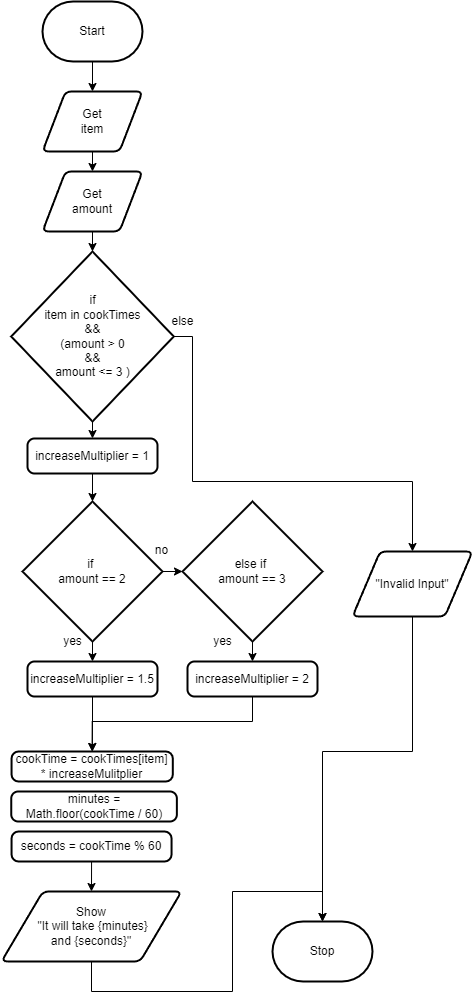

The diagram above was exported from draw.io. Its source (the exported page's mxGraphModel, read from the mxfile embedded in the PNG):
<mxGraphModel dx="1086" dy="658" grid="1" gridSize="10" guides="1" tooltips="1" connect="1" arrows="1" fold="1" page="1" pageScale="1" pageWidth="827" pageHeight="1169" math="0" shadow="0">
  <root>
    <mxCell id="0" />
    <mxCell id="1" parent="0" />
    <mxCell id="5" value="" style="edgeStyle=none;html=1;" parent="1" source="2" target="4" edge="1">
      <mxGeometry relative="1" as="geometry" />
    </mxCell>
    <mxCell id="2" value="Start" style="strokeWidth=2;html=1;shape=mxgraph.flowchart.terminator;whiteSpace=wrap;" parent="1" vertex="1">
      <mxGeometry x="220" y="130" width="100" height="60" as="geometry" />
    </mxCell>
    <mxCell id="3" value="Stop" style="strokeWidth=2;html=1;shape=mxgraph.flowchart.terminator;whiteSpace=wrap;" parent="1" vertex="1">
      <mxGeometry x="450" y="1050" width="100" height="60" as="geometry" />
    </mxCell>
    <mxCell id="7" style="edgeStyle=none;html=1;exitX=0.5;exitY=1;exitDx=0;exitDy=0;" parent="1" source="4" target="6" edge="1">
      <mxGeometry relative="1" as="geometry" />
    </mxCell>
    <mxCell id="4" value="Get &lt;br&gt;item" style="shape=parallelogram;html=1;strokeWidth=2;perimeter=parallelogramPerimeter;whiteSpace=wrap;rounded=1;arcSize=12;size=0.23;" parent="1" vertex="1">
      <mxGeometry x="220" y="220" width="100" height="60" as="geometry" />
    </mxCell>
    <mxCell id="9" style="edgeStyle=none;html=1;exitX=0.5;exitY=1;exitDx=0;exitDy=0;entryX=0.5;entryY=0;entryDx=0;entryDy=0;entryPerimeter=0;" parent="1" source="6" target="8" edge="1">
      <mxGeometry relative="1" as="geometry" />
    </mxCell>
    <mxCell id="6" value="Get &lt;br&gt;amount" style="shape=parallelogram;html=1;strokeWidth=2;perimeter=parallelogramPerimeter;whiteSpace=wrap;rounded=1;arcSize=12;size=0.23;" parent="1" vertex="1">
      <mxGeometry x="220" y="300" width="100" height="60" as="geometry" />
    </mxCell>
    <mxCell id="10" style="edgeStyle=orthogonalEdgeStyle;html=1;rounded=0;exitX=1;exitY=0.5;exitDx=0;exitDy=0;exitPerimeter=0;" parent="1" source="8" target="12" edge="1">
      <mxGeometry relative="1" as="geometry">
        <mxPoint x="430" y="465" as="targetPoint" />
        <Array as="points">
          <mxPoint x="370" y="465" />
          <mxPoint x="370" y="610" />
          <mxPoint x="590" y="610" />
        </Array>
      </mxGeometry>
    </mxCell>
    <mxCell id="16" style="edgeStyle=none;html=1;exitX=0.5;exitY=1;exitDx=0;exitDy=0;exitPerimeter=0;entryX=0.5;entryY=0;entryDx=0;entryDy=0;" parent="1" source="8" target="15" edge="1">
      <mxGeometry relative="1" as="geometry" />
    </mxCell>
    <mxCell id="8" value="if&lt;br&gt;item in cookTimes &lt;br&gt;&amp;amp;&amp;amp; &lt;br&gt;(amount &amp;gt; 0 &lt;br&gt;&amp;amp;&amp;amp; &lt;br&gt;amount &amp;lt;= 3 )" style="strokeWidth=2;html=1;shape=mxgraph.flowchart.decision;whiteSpace=wrap;" parent="1" vertex="1">
      <mxGeometry x="188.75" y="380" width="162.5" height="170" as="geometry" />
    </mxCell>
    <mxCell id="11" value="else" style="text;html=1;align=center;verticalAlign=middle;resizable=0;points=[];autosize=1;strokeColor=none;fillColor=none;" parent="1" vertex="1">
      <mxGeometry x="335" y="435" width="50" height="30" as="geometry" />
    </mxCell>
    <mxCell id="36" style="edgeStyle=orthogonalEdgeStyle;rounded=0;html=1;" parent="1" source="12" target="3" edge="1">
      <mxGeometry relative="1" as="geometry">
        <Array as="points">
          <mxPoint x="590" y="880" />
          <mxPoint x="500" y="880" />
        </Array>
      </mxGeometry>
    </mxCell>
    <mxCell id="12" value="&quot;Invalid Input&quot;" style="shape=parallelogram;html=1;strokeWidth=2;perimeter=parallelogramPerimeter;whiteSpace=wrap;rounded=1;arcSize=12;size=0.23;" parent="1" vertex="1">
      <mxGeometry x="530" y="680" width="120" height="65" as="geometry" />
    </mxCell>
    <mxCell id="21" style="edgeStyle=none;html=1;exitX=1;exitY=0.5;exitDx=0;exitDy=0;exitPerimeter=0;entryX=0;entryY=0.5;entryDx=0;entryDy=0;entryPerimeter=0;" parent="1" source="14" target="18" edge="1">
      <mxGeometry relative="1" as="geometry" />
    </mxCell>
    <mxCell id="24" style="edgeStyle=orthogonalEdgeStyle;rounded=0;html=1;exitX=0.5;exitY=1;exitDx=0;exitDy=0;exitPerimeter=0;entryX=0.5;entryY=0;entryDx=0;entryDy=0;" parent="1" source="14" target="23" edge="1">
      <mxGeometry relative="1" as="geometry" />
    </mxCell>
    <mxCell id="14" value="if&amp;nbsp;&lt;br&gt;amount == 2" style="strokeWidth=2;html=1;shape=mxgraph.flowchart.decision;whiteSpace=wrap;" parent="1" vertex="1">
      <mxGeometry x="200" y="630" width="140" height="140" as="geometry" />
    </mxCell>
    <mxCell id="17" value="" style="edgeStyle=none;html=1;" parent="1" source="15" target="14" edge="1">
      <mxGeometry relative="1" as="geometry" />
    </mxCell>
    <mxCell id="15" value="increaseMultiplier = 1" style="rounded=1;whiteSpace=wrap;html=1;absoluteArcSize=1;arcSize=14;strokeWidth=2;" parent="1" vertex="1">
      <mxGeometry x="205" y="567" width="130" height="35" as="geometry" />
    </mxCell>
    <mxCell id="29" style="edgeStyle=orthogonalEdgeStyle;rounded=0;html=1;exitX=0.5;exitY=1;exitDx=0;exitDy=0;exitPerimeter=0;entryX=0.5;entryY=0;entryDx=0;entryDy=0;" parent="1" source="18" target="25" edge="1">
      <mxGeometry relative="1" as="geometry" />
    </mxCell>
    <mxCell id="18" value="else if&amp;nbsp;&lt;br&gt;amount == 3" style="strokeWidth=2;html=1;shape=mxgraph.flowchart.decision;whiteSpace=wrap;" parent="1" vertex="1">
      <mxGeometry x="360" y="630" width="140" height="140" as="geometry" />
    </mxCell>
    <mxCell id="20" value="no" style="text;html=1;align=center;verticalAlign=middle;resizable=0;points=[];autosize=1;strokeColor=none;fillColor=none;" parent="1" vertex="1">
      <mxGeometry x="319" y="664" width="40" height="30" as="geometry" />
    </mxCell>
    <mxCell id="32" style="edgeStyle=orthogonalEdgeStyle;rounded=0;html=1;" parent="1" source="23" target="26" edge="1">
      <mxGeometry relative="1" as="geometry" />
    </mxCell>
    <mxCell id="23" value="increaseMultiplier = 1.5" style="rounded=1;whiteSpace=wrap;html=1;absoluteArcSize=1;arcSize=14;strokeWidth=2;" parent="1" vertex="1">
      <mxGeometry x="205" y="790" width="130" height="35" as="geometry" />
    </mxCell>
    <mxCell id="33" style="edgeStyle=orthogonalEdgeStyle;rounded=0;html=1;entryX=0.5;entryY=0;entryDx=0;entryDy=0;" parent="1" source="25" target="26" edge="1">
      <mxGeometry relative="1" as="geometry">
        <Array as="points">
          <mxPoint x="430" y="850" />
          <mxPoint x="270" y="850" />
        </Array>
      </mxGeometry>
    </mxCell>
    <mxCell id="25" value="increaseMultiplier = 2" style="rounded=1;whiteSpace=wrap;html=1;absoluteArcSize=1;arcSize=14;strokeWidth=2;" parent="1" vertex="1">
      <mxGeometry x="365" y="790" width="130" height="35" as="geometry" />
    </mxCell>
    <mxCell id="26" value="cookTime = cookTimes[item] * increaseMulitplier" style="rounded=1;whiteSpace=wrap;html=1;absoluteArcSize=1;arcSize=14;strokeWidth=2;" parent="1" vertex="1">
      <mxGeometry x="189.06" y="880" width="161.25" height="30" as="geometry" />
    </mxCell>
    <mxCell id="27" value="minutes = Math.floor(cookTime / 60)" style="rounded=1;whiteSpace=wrap;html=1;absoluteArcSize=1;arcSize=14;strokeWidth=2;" parent="1" vertex="1">
      <mxGeometry x="188.75" y="920" width="165.62" height="30" as="geometry" />
    </mxCell>
    <mxCell id="38" style="edgeStyle=none;html=1;exitX=0.5;exitY=1;exitDx=0;exitDy=0;entryX=0.5;entryY=0;entryDx=0;entryDy=0;" edge="1" parent="1" source="28" target="37">
      <mxGeometry relative="1" as="geometry" />
    </mxCell>
    <mxCell id="28" value="seconds = cookTime % 60" style="rounded=1;whiteSpace=wrap;html=1;absoluteArcSize=1;arcSize=14;strokeWidth=2;" parent="1" vertex="1">
      <mxGeometry x="189.06" y="960" width="160" height="30" as="geometry" />
    </mxCell>
    <mxCell id="30" value="yes" style="text;html=1;align=center;verticalAlign=middle;resizable=0;points=[];autosize=1;strokeColor=none;fillColor=none;" parent="1" vertex="1">
      <mxGeometry x="230" y="755" width="40" height="30" as="geometry" />
    </mxCell>
    <mxCell id="31" value="yes" style="text;html=1;align=center;verticalAlign=middle;resizable=0;points=[];autosize=1;strokeColor=none;fillColor=none;" parent="1" vertex="1">
      <mxGeometry x="380" y="755" width="40" height="30" as="geometry" />
    </mxCell>
    <mxCell id="39" style="edgeStyle=orthogonalEdgeStyle;html=1;entryX=0.5;entryY=0;entryDx=0;entryDy=0;entryPerimeter=0;rounded=0;" edge="1" parent="1" source="37" target="3">
      <mxGeometry relative="1" as="geometry">
        <Array as="points">
          <mxPoint x="269" y="1120" />
          <mxPoint x="410" y="1120" />
          <mxPoint x="410" y="1020" />
          <mxPoint x="500" y="1020" />
        </Array>
      </mxGeometry>
    </mxCell>
    <mxCell id="37" value="Show&lt;br&gt;&amp;nbsp;&quot;It will take {minutes} &lt;br&gt;and {seconds}&quot;" style="shape=parallelogram;html=1;strokeWidth=2;perimeter=parallelogramPerimeter;whiteSpace=wrap;rounded=1;arcSize=12;size=0.23;" vertex="1" parent="1">
      <mxGeometry x="179" y="1020" width="180" height="70" as="geometry" />
    </mxCell>
  </root>
</mxGraphModel>